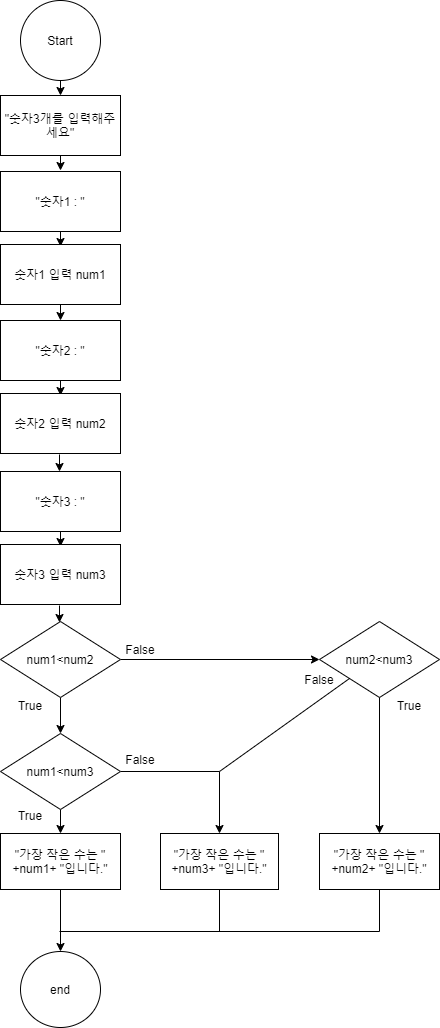

The diagram above was exported from draw.io. Its source (the exported page's mxGraphModel, read from the mxfile embedded in the PNG):
<mxGraphModel dx="460" dy="727" grid="1" gridSize="10" guides="1" tooltips="1" connect="1" arrows="1" fold="1" page="1" pageScale="1" pageWidth="827" pageHeight="1169" math="0" shadow="0">
  <root>
    <mxCell id="nRXEHo5kOpZ48UTnlX6v-0" />
    <mxCell id="nRXEHo5kOpZ48UTnlX6v-1" parent="nRXEHo5kOpZ48UTnlX6v-0" />
    <mxCell id="CTt1RXZNG0FvPyivRbNQ-86" style="edgeStyle=orthogonalEdgeStyle;rounded=0;orthogonalLoop=1;jettySize=auto;html=1;exitX=0.5;exitY=1;exitDx=0;exitDy=0;entryX=0.5;entryY=0;entryDx=0;entryDy=0;" edge="1" parent="nRXEHo5kOpZ48UTnlX6v-1">
      <mxGeometry relative="1" as="geometry">
        <mxPoint x="400" y="483" as="sourcePoint" />
        <mxPoint x="400" y="500" as="targetPoint" />
      </mxGeometry>
    </mxCell>
    <mxCell id="CTt1RXZNG0FvPyivRbNQ-130" style="edgeStyle=orthogonalEdgeStyle;rounded=0;orthogonalLoop=1;jettySize=auto;html=1;exitX=0.5;exitY=1;exitDx=0;exitDy=0;entryX=0.5;entryY=0;entryDx=0;entryDy=0;" edge="1" parent="nRXEHo5kOpZ48UTnlX6v-1" source="CTt1RXZNG0FvPyivRbNQ-60" target="CTt1RXZNG0FvPyivRbNQ-62">
      <mxGeometry relative="1" as="geometry" />
    </mxCell>
    <mxCell id="CTt1RXZNG0FvPyivRbNQ-60" value="&quot;가장 작은 수는 &quot; +num1+ &quot;입니다.&quot;" style="rounded=0;whiteSpace=wrap;html=1;" vertex="1" parent="nRXEHo5kOpZ48UTnlX6v-1">
      <mxGeometry x="341" y="862" width="120" height="56" as="geometry" />
    </mxCell>
    <mxCell id="CTt1RXZNG0FvPyivRbNQ-62" value="end" style="ellipse;whiteSpace=wrap;html=1;aspect=fixed;" vertex="1" parent="nRXEHo5kOpZ48UTnlX6v-1">
      <mxGeometry x="361" y="980" width="80" height="76" as="geometry" />
    </mxCell>
    <mxCell id="CTt1RXZNG0FvPyivRbNQ-63" value="" style="endArrow=none;html=1;" edge="1" parent="nRXEHo5kOpZ48UTnlX6v-1">
      <mxGeometry width="50" height="50" relative="1" as="geometry">
        <mxPoint x="400" y="960" as="sourcePoint" />
        <mxPoint x="720" y="960" as="targetPoint" />
      </mxGeometry>
    </mxCell>
    <mxCell id="CTt1RXZNG0FvPyivRbNQ-64" value="" style="endArrow=none;html=1;entryX=0.5;entryY=1;entryDx=0;entryDy=0;" edge="1" parent="nRXEHo5kOpZ48UTnlX6v-1" target="CTt1RXZNG0FvPyivRbNQ-122">
      <mxGeometry width="50" height="50" relative="1" as="geometry">
        <mxPoint x="560" y="960" as="sourcePoint" />
        <mxPoint x="450" y="1084" as="targetPoint" />
      </mxGeometry>
    </mxCell>
    <mxCell id="CTt1RXZNG0FvPyivRbNQ-75" style="edgeStyle=orthogonalEdgeStyle;rounded=0;orthogonalLoop=1;jettySize=auto;html=1;exitX=1;exitY=0.5;exitDx=0;exitDy=0;entryX=0;entryY=0.5;entryDx=0;entryDy=0;" edge="1" parent="nRXEHo5kOpZ48UTnlX6v-1" source="CTt1RXZNG0FvPyivRbNQ-68" target="CTt1RXZNG0FvPyivRbNQ-73">
      <mxGeometry relative="1" as="geometry" />
    </mxCell>
    <mxCell id="CTt1RXZNG0FvPyivRbNQ-117" style="edgeStyle=orthogonalEdgeStyle;rounded=0;orthogonalLoop=1;jettySize=auto;html=1;entryX=0.5;entryY=0;entryDx=0;entryDy=0;" edge="1" parent="nRXEHo5kOpZ48UTnlX6v-1" source="CTt1RXZNG0FvPyivRbNQ-68" target="CTt1RXZNG0FvPyivRbNQ-115">
      <mxGeometry relative="1" as="geometry" />
    </mxCell>
    <mxCell id="CTt1RXZNG0FvPyivRbNQ-68" value="num1&amp;lt;num2" style="rhombus;whiteSpace=wrap;html=1;flipV=0;" vertex="1" parent="nRXEHo5kOpZ48UTnlX6v-1">
      <mxGeometry x="341" y="650" width="120" height="76" as="geometry" />
    </mxCell>
    <mxCell id="CTt1RXZNG0FvPyivRbNQ-69" value="True" style="text;html=1;strokeColor=none;fillColor=none;align=center;verticalAlign=middle;whiteSpace=wrap;rounded=0;" vertex="1" parent="nRXEHo5kOpZ48UTnlX6v-1">
      <mxGeometry x="341" y="726" width="60" height="16" as="geometry" />
    </mxCell>
    <mxCell id="CTt1RXZNG0FvPyivRbNQ-70" value="False" style="text;html=1;strokeColor=none;fillColor=none;align=center;verticalAlign=middle;whiteSpace=wrap;rounded=0;" vertex="1" parent="nRXEHo5kOpZ48UTnlX6v-1">
      <mxGeometry x="451" y="670" width="60" height="16" as="geometry" />
    </mxCell>
    <mxCell id="CTt1RXZNG0FvPyivRbNQ-125" style="edgeStyle=orthogonalEdgeStyle;rounded=0;orthogonalLoop=1;jettySize=auto;html=1;exitX=0.5;exitY=1;exitDx=0;exitDy=0;entryX=0.5;entryY=0;entryDx=0;entryDy=0;" edge="1" parent="nRXEHo5kOpZ48UTnlX6v-1" source="CTt1RXZNG0FvPyivRbNQ-73" target="CTt1RXZNG0FvPyivRbNQ-124">
      <mxGeometry relative="1" as="geometry" />
    </mxCell>
    <mxCell id="CTt1RXZNG0FvPyivRbNQ-73" value="num2&amp;lt;num3" style="rhombus;whiteSpace=wrap;html=1;flipV=0;" vertex="1" parent="nRXEHo5kOpZ48UTnlX6v-1">
      <mxGeometry x="660" y="650" width="120" height="76" as="geometry" />
    </mxCell>
    <mxCell id="CTt1RXZNG0FvPyivRbNQ-79" value="" style="endArrow=none;html=1;entryX=0.5;entryY=1;entryDx=0;entryDy=0;" edge="1" parent="nRXEHo5kOpZ48UTnlX6v-1" target="CTt1RXZNG0FvPyivRbNQ-124">
      <mxGeometry width="50" height="50" relative="1" as="geometry">
        <mxPoint x="720" y="960" as="sourcePoint" />
        <mxPoint x="580" y="1116" as="targetPoint" />
      </mxGeometry>
    </mxCell>
    <mxCell id="CTt1RXZNG0FvPyivRbNQ-84" value="True" style="text;html=1;strokeColor=none;fillColor=none;align=center;verticalAlign=middle;whiteSpace=wrap;rounded=0;" vertex="1" parent="nRXEHo5kOpZ48UTnlX6v-1">
      <mxGeometry x="720" y="726" width="60" height="16" as="geometry" />
    </mxCell>
    <mxCell id="CTt1RXZNG0FvPyivRbNQ-87" value="" style="endArrow=classic;html=1;exitX=0.5;exitY=1;exitDx=0;exitDy=0;entryX=0.5;entryY=0;entryDx=0;entryDy=0;" edge="1" parent="nRXEHo5kOpZ48UTnlX6v-1" source="CTt1RXZNG0FvPyivRbNQ-88" target="CTt1RXZNG0FvPyivRbNQ-89">
      <mxGeometry width="50" height="50" relative="1" as="geometry">
        <mxPoint x="391" y="419" as="sourcePoint" />
        <mxPoint x="431" y="459" as="targetPoint" />
      </mxGeometry>
    </mxCell>
    <mxCell id="CTt1RXZNG0FvPyivRbNQ-88" value="Start" style="ellipse;whiteSpace=wrap;html=1;aspect=fixed;" vertex="1" parent="nRXEHo5kOpZ48UTnlX6v-1">
      <mxGeometry x="361" y="29" width="80" height="80" as="geometry" />
    </mxCell>
    <mxCell id="CTt1RXZNG0FvPyivRbNQ-89" value="&quot;숫자3개를 입력해주세요&quot;" style="rounded=0;whiteSpace=wrap;html=1;" vertex="1" parent="nRXEHo5kOpZ48UTnlX6v-1">
      <mxGeometry x="341" y="124" width="120" height="60" as="geometry" />
    </mxCell>
    <mxCell id="CTt1RXZNG0FvPyivRbNQ-90" value="" style="endArrow=classic;html=1;exitX=0.5;exitY=1;exitDx=0;exitDy=0;entryX=0.5;entryY=0;entryDx=0;entryDy=0;" edge="1" parent="nRXEHo5kOpZ48UTnlX6v-1">
      <mxGeometry width="50" height="50" relative="1" as="geometry">
        <mxPoint x="401" y="184" as="sourcePoint" />
        <mxPoint x="401" y="199" as="targetPoint" />
      </mxGeometry>
    </mxCell>
    <mxCell id="CTt1RXZNG0FvPyivRbNQ-91" value="&quot;숫자1 : &quot;" style="rounded=0;whiteSpace=wrap;html=1;" vertex="1" parent="nRXEHo5kOpZ48UTnlX6v-1">
      <mxGeometry x="341" y="200" width="120" height="60" as="geometry" />
    </mxCell>
    <mxCell id="CTt1RXZNG0FvPyivRbNQ-92" value="" style="endArrow=classic;html=1;exitX=0.5;exitY=1;exitDx=0;exitDy=0;entryX=0.5;entryY=0;entryDx=0;entryDy=0;" edge="1" parent="nRXEHo5kOpZ48UTnlX6v-1">
      <mxGeometry width="50" height="50" relative="1" as="geometry">
        <mxPoint x="401" y="260" as="sourcePoint" />
        <mxPoint x="401" y="275" as="targetPoint" />
      </mxGeometry>
    </mxCell>
    <mxCell id="CTt1RXZNG0FvPyivRbNQ-93" style="edgeStyle=orthogonalEdgeStyle;rounded=0;orthogonalLoop=1;jettySize=auto;html=1;exitX=0.5;exitY=1;exitDx=0;exitDy=0;entryX=0.5;entryY=0;entryDx=0;entryDy=0;" edge="1" parent="nRXEHo5kOpZ48UTnlX6v-1" source="CTt1RXZNG0FvPyivRbNQ-94" target="CTt1RXZNG0FvPyivRbNQ-95">
      <mxGeometry relative="1" as="geometry" />
    </mxCell>
    <mxCell id="CTt1RXZNG0FvPyivRbNQ-94" value="숫자1 입력 num1" style="rounded=0;whiteSpace=wrap;html=1;" vertex="1" parent="nRXEHo5kOpZ48UTnlX6v-1">
      <mxGeometry x="341" y="273" width="120" height="60" as="geometry" />
    </mxCell>
    <mxCell id="CTt1RXZNG0FvPyivRbNQ-95" value="&quot;숫자2 : &quot;" style="rounded=0;whiteSpace=wrap;html=1;" vertex="1" parent="nRXEHo5kOpZ48UTnlX6v-1">
      <mxGeometry x="341" y="349" width="120" height="60" as="geometry" />
    </mxCell>
    <mxCell id="CTt1RXZNG0FvPyivRbNQ-96" value="" style="endArrow=classic;html=1;exitX=0.5;exitY=1;exitDx=0;exitDy=0;entryX=0.5;entryY=0;entryDx=0;entryDy=0;" edge="1" parent="nRXEHo5kOpZ48UTnlX6v-1">
      <mxGeometry width="50" height="50" relative="1" as="geometry">
        <mxPoint x="401" y="409" as="sourcePoint" />
        <mxPoint x="401" y="424" as="targetPoint" />
      </mxGeometry>
    </mxCell>
    <mxCell id="CTt1RXZNG0FvPyivRbNQ-97" value="숫자2 입력 num2" style="rounded=0;whiteSpace=wrap;html=1;" vertex="1" parent="nRXEHo5kOpZ48UTnlX6v-1">
      <mxGeometry x="341" y="422" width="120" height="60" as="geometry" />
    </mxCell>
    <mxCell id="CTt1RXZNG0FvPyivRbNQ-111" style="edgeStyle=orthogonalEdgeStyle;rounded=0;orthogonalLoop=1;jettySize=auto;html=1;exitX=0.5;exitY=1;exitDx=0;exitDy=0;entryX=0.5;entryY=0;entryDx=0;entryDy=0;" edge="1" parent="nRXEHo5kOpZ48UTnlX6v-1">
      <mxGeometry relative="1" as="geometry">
        <mxPoint x="400" y="634" as="sourcePoint" />
        <mxPoint x="400" y="651" as="targetPoint" />
      </mxGeometry>
    </mxCell>
    <mxCell id="CTt1RXZNG0FvPyivRbNQ-112" value="&quot;숫자3 : &quot;" style="rounded=0;whiteSpace=wrap;html=1;" vertex="1" parent="nRXEHo5kOpZ48UTnlX6v-1">
      <mxGeometry x="341" y="500" width="120" height="60" as="geometry" />
    </mxCell>
    <mxCell id="CTt1RXZNG0FvPyivRbNQ-113" value="" style="endArrow=classic;html=1;exitX=0.5;exitY=1;exitDx=0;exitDy=0;entryX=0.5;entryY=0;entryDx=0;entryDy=0;" edge="1" parent="nRXEHo5kOpZ48UTnlX6v-1">
      <mxGeometry width="50" height="50" relative="1" as="geometry">
        <mxPoint x="401" y="560" as="sourcePoint" />
        <mxPoint x="401" y="575" as="targetPoint" />
      </mxGeometry>
    </mxCell>
    <mxCell id="CTt1RXZNG0FvPyivRbNQ-114" value="숫자3 입력 num3" style="rounded=0;whiteSpace=wrap;html=1;" vertex="1" parent="nRXEHo5kOpZ48UTnlX6v-1">
      <mxGeometry x="341" y="573" width="120" height="60" as="geometry" />
    </mxCell>
    <mxCell id="CTt1RXZNG0FvPyivRbNQ-119" style="edgeStyle=orthogonalEdgeStyle;rounded=0;orthogonalLoop=1;jettySize=auto;html=1;exitX=0.5;exitY=1;exitDx=0;exitDy=0;entryX=0.5;entryY=0;entryDx=0;entryDy=0;" edge="1" parent="nRXEHo5kOpZ48UTnlX6v-1" source="CTt1RXZNG0FvPyivRbNQ-115" target="CTt1RXZNG0FvPyivRbNQ-60">
      <mxGeometry relative="1" as="geometry" />
    </mxCell>
    <mxCell id="CTt1RXZNG0FvPyivRbNQ-123" style="edgeStyle=orthogonalEdgeStyle;rounded=0;orthogonalLoop=1;jettySize=auto;html=1;exitX=1;exitY=0.5;exitDx=0;exitDy=0;entryX=0.5;entryY=0;entryDx=0;entryDy=0;" edge="1" parent="nRXEHo5kOpZ48UTnlX6v-1" source="CTt1RXZNG0FvPyivRbNQ-115" target="CTt1RXZNG0FvPyivRbNQ-122">
      <mxGeometry relative="1" as="geometry" />
    </mxCell>
    <mxCell id="CTt1RXZNG0FvPyivRbNQ-115" value="num1&amp;lt;num3" style="rhombus;whiteSpace=wrap;html=1;flipV=0;" vertex="1" parent="nRXEHo5kOpZ48UTnlX6v-1">
      <mxGeometry x="341" y="762" width="120" height="76" as="geometry" />
    </mxCell>
    <mxCell id="CTt1RXZNG0FvPyivRbNQ-120" value="True" style="text;html=1;strokeColor=none;fillColor=none;align=center;verticalAlign=middle;whiteSpace=wrap;rounded=0;" vertex="1" parent="nRXEHo5kOpZ48UTnlX6v-1">
      <mxGeometry x="341" y="836" width="60" height="16" as="geometry" />
    </mxCell>
    <mxCell id="CTt1RXZNG0FvPyivRbNQ-122" value="&quot;가장 작은 수는 &quot; +num3+ &quot;입니다.&quot;" style="rounded=0;whiteSpace=wrap;html=1;" vertex="1" parent="nRXEHo5kOpZ48UTnlX6v-1">
      <mxGeometry x="501" y="862" width="118" height="56" as="geometry" />
    </mxCell>
    <mxCell id="CTt1RXZNG0FvPyivRbNQ-124" value="&quot;가장 작은 수는 &quot; +num2+ &quot;입니다.&quot;" style="rounded=0;whiteSpace=wrap;html=1;" vertex="1" parent="nRXEHo5kOpZ48UTnlX6v-1">
      <mxGeometry x="660" y="862" width="120" height="56" as="geometry" />
    </mxCell>
    <mxCell id="CTt1RXZNG0FvPyivRbNQ-128" value="" style="endArrow=none;html=1;entryX=0;entryY=1;entryDx=0;entryDy=0;" edge="1" parent="nRXEHo5kOpZ48UTnlX6v-1" target="CTt1RXZNG0FvPyivRbNQ-73">
      <mxGeometry width="50" height="50" relative="1" as="geometry">
        <mxPoint x="560" y="800" as="sourcePoint" />
        <mxPoint x="590" y="690" as="targetPoint" />
      </mxGeometry>
    </mxCell>
    <mxCell id="CTt1RXZNG0FvPyivRbNQ-129" value="False" style="text;html=1;strokeColor=none;fillColor=none;align=center;verticalAlign=middle;whiteSpace=wrap;rounded=0;" vertex="1" parent="nRXEHo5kOpZ48UTnlX6v-1">
      <mxGeometry x="630" y="700" width="60" height="16" as="geometry" />
    </mxCell>
    <mxCell id="CTt1RXZNG0FvPyivRbNQ-131" value="False" style="text;html=1;strokeColor=none;fillColor=none;align=center;verticalAlign=middle;whiteSpace=wrap;rounded=0;" vertex="1" parent="nRXEHo5kOpZ48UTnlX6v-1">
      <mxGeometry x="451" y="780" width="60" height="16" as="geometry" />
    </mxCell>
  </root>
</mxGraphModel>